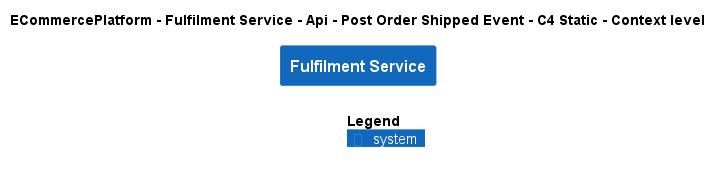

The diagram above was rendered by PlantUML. Its source (embedded in the PNG):
@startuml
!include ..\..\..\..\..\..\..\.c4s\C4_Context.puml

AddElementTag("c4interflow:lifecycle:new", $bgColor=green, $fontColor=#ffffff, $borderColor=green, $shadowing="False")
AddElementTag("c4interflow:lifecycle:changed", $bgColor=orange, $fontColor=#ffffff, $borderColor=orange, $shadowing="False")
AddElementTag("c4interflow:lifecycle:removed", $bgColor=red, $fontColor=#ffffff, $borderColor=red, $shadowing="False")

AddRelTag("c4interflow:lifecycle:new", $textColor=green, $lineColor=green)
AddRelTag("c4interflow:lifecycle:changed", $textColor=orange, $lineColor=orange)
AddRelTag("c4interflow:lifecycle:removed", $textColor=red, $lineColor=red)

SHOW_PERSON_PORTRAIT()
LAYOUT_TOP_DOWN()

skinparam linetype polyline

title ECommercePlatform - Fulfilment Service - Api - Post Order Shipped Event - C4 Static - Context level

System(ECommercePlatform.SoftwareSystems.FulfilmentService, "Fulfilment Service", "")



SHOW_LEGEND()
@enduml